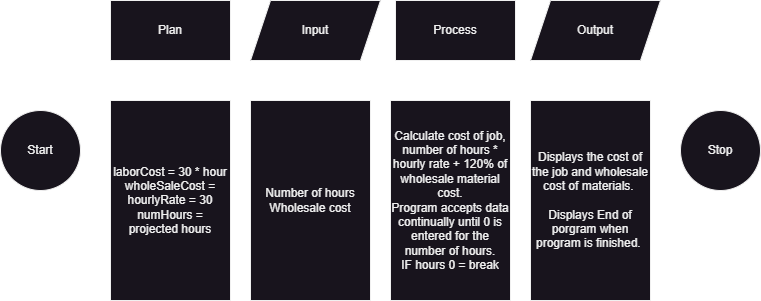

The diagram above was exported from draw.io. Its source (the exported page's mxGraphModel, read from the mxfile embedded in the PNG):
<mxGraphModel dx="645" dy="746" grid="1" gridSize="10" guides="1" tooltips="1" connect="1" arrows="1" fold="1" page="1" pageScale="1" pageWidth="850" pageHeight="1100" math="0" shadow="0">
  <root>
    <mxCell id="0" />
    <mxCell id="1" parent="0" />
    <mxCell id="hlpy_SFucGvgl-bbqCYm-1" value="Start" style="ellipse;whiteSpace=wrap;html=1;" vertex="1" parent="1">
      <mxGeometry x="30" y="350" width="80" height="80" as="geometry" />
    </mxCell>
    <mxCell id="hlpy_SFucGvgl-bbqCYm-2" value="Plan" style="rounded=0;whiteSpace=wrap;html=1;" vertex="1" parent="1">
      <mxGeometry x="140" y="240" width="120" height="60" as="geometry" />
    </mxCell>
    <mxCell id="hlpy_SFucGvgl-bbqCYm-3" value="laborCost = 30 * hour&lt;div&gt;&lt;/div&gt;&lt;div&gt;wholeSaleCost =&lt;/div&gt;&lt;div&gt;hourlyRate = 30&lt;/div&gt;&lt;div&gt;numHours = projected hours&lt;/div&gt;" style="rounded=0;whiteSpace=wrap;html=1;" vertex="1" parent="1">
      <mxGeometry x="140" y="340" width="120" height="200" as="geometry" />
    </mxCell>
    <mxCell id="hlpy_SFucGvgl-bbqCYm-4" value="Input" style="shape=parallelogram;perimeter=parallelogramPerimeter;whiteSpace=wrap;html=1;fixedSize=1;" vertex="1" parent="1">
      <mxGeometry x="280" y="240" width="130" height="60" as="geometry" />
    </mxCell>
    <mxCell id="hlpy_SFucGvgl-bbqCYm-5" value="&lt;div&gt;Number of hours&lt;/div&gt;&lt;div&gt;Wholesale cost&lt;/div&gt;" style="rounded=0;whiteSpace=wrap;html=1;" vertex="1" parent="1">
      <mxGeometry x="280" y="340" width="120" height="200" as="geometry" />
    </mxCell>
    <mxCell id="hlpy_SFucGvgl-bbqCYm-7" value="Process" style="rounded=0;whiteSpace=wrap;html=1;" vertex="1" parent="1">
      <mxGeometry x="425" y="240" width="120" height="60" as="geometry" />
    </mxCell>
    <mxCell id="hlpy_SFucGvgl-bbqCYm-8" value="Calculate cost of job, number of hours * hourly rate + 120% of wholesale material cost.&lt;div&gt;Program accepts data continually until 0 is entered for the number of hours.&lt;/div&gt;&lt;div&gt;IF hours 0 = break&lt;/div&gt;" style="rounded=0;whiteSpace=wrap;html=1;" vertex="1" parent="1">
      <mxGeometry x="420" y="340" width="120" height="200" as="geometry" />
    </mxCell>
    <mxCell id="hlpy_SFucGvgl-bbqCYm-9" value="Output" style="shape=parallelogram;perimeter=parallelogramPerimeter;whiteSpace=wrap;html=1;fixedSize=1;" vertex="1" parent="1">
      <mxGeometry x="560" y="240" width="130" height="60" as="geometry" />
    </mxCell>
    <mxCell id="hlpy_SFucGvgl-bbqCYm-11" value="Displays the cost of the job and wholesale cost of materials.&amp;nbsp;&lt;div&gt;&lt;br&gt;&lt;/div&gt;&lt;div&gt;Displays End of porgram when program is finished.&amp;nbsp;&lt;/div&gt;" style="rounded=0;whiteSpace=wrap;html=1;" vertex="1" parent="1">
      <mxGeometry x="560" y="340" width="120" height="200" as="geometry" />
    </mxCell>
    <mxCell id="hlpy_SFucGvgl-bbqCYm-12" value="Stop" style="ellipse;whiteSpace=wrap;html=1;" vertex="1" parent="1">
      <mxGeometry x="710" y="350" width="80" height="80" as="geometry" />
    </mxCell>
  </root>
</mxGraphModel>